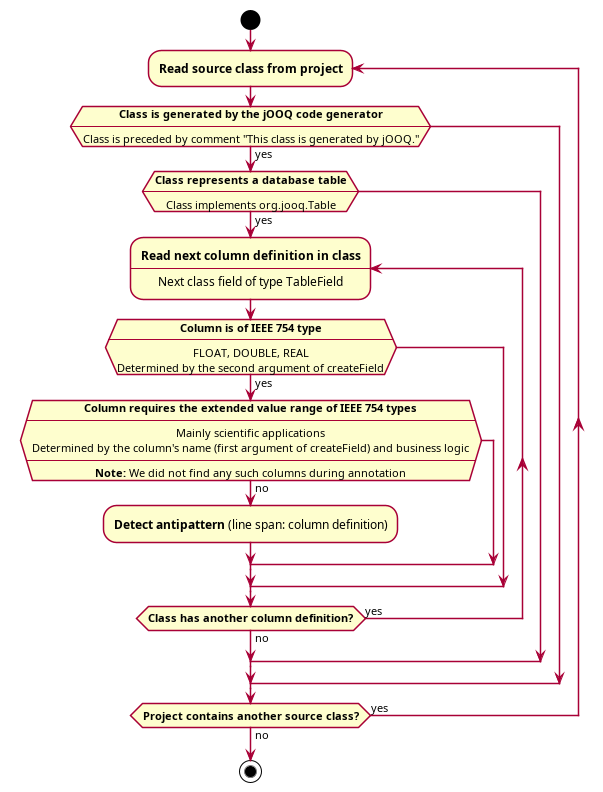

The diagram above was rendered by PlantUML. Its source (embedded in the PNG):
@startuml rounding-errors
skinparam shadowing false
skinparam ConditionEndStyle hline
skinparam defaultTextAlignment center
start

repeat :**Read source class from project**;
    if (**Class is generated by the jOOQ code generator**\n----\nClass is preceded by comment "This class is generated by jOOQ.") then (yes)
        if (**Class represents a database table**\n----\nClass implements org.jooq.Table) then (yes)
            repeat :**Read next column definition in class**\n----\nNext class field of type TableField;
                if (**Column is of IEEE 754 type**\n----\nFLOAT, DOUBLE, REAL\nDetermined by the second argument of createField) then (yes)
                    if (**Column requires the extended value range of IEEE 754 types**\n----\nMainly scientific applications\nDetermined by the column's name (first argument of createField) and business logic\n----\n**Note:** We did not find any such columns during annotation) then (no)
                        :**Detect antipattern** (line span: column definition);
                    endif
                endif
            repeat while (**Class has another column definition?**) is (yes) not (no)
        endif
    endif
repeat while (**Project contains another source class?**) is (yes) not (no)

stop
@enduml